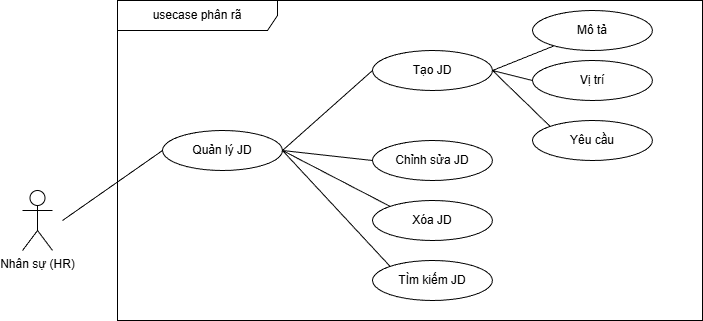

The diagram above was exported from draw.io. Its source (the exported page's mxGraphModel, read from the mxfile embedded in the PNG):
<mxGraphModel dx="1127" dy="825" grid="1" gridSize="10" guides="1" tooltips="1" connect="1" arrows="1" fold="1" page="1" pageScale="1" pageWidth="850" pageHeight="1100" math="0" shadow="0">
  <root>
    <mxCell id="0" />
    <mxCell id="1" parent="0" />
    <mxCell id="2" value="usecase phân rã" style="shape=umlFrame;whiteSpace=wrap;html=1;pointerEvents=0;recursiveResize=0;container=1;collapsible=0;width=160;" parent="1" vertex="1">
      <mxGeometry x="185" y="100" width="585" height="320" as="geometry" />
    </mxCell>
    <mxCell id="3" value="Quản lý JD" style="ellipse;whiteSpace=wrap;html=1;" parent="2" vertex="1">
      <mxGeometry x="45" y="130" width="120" height="40" as="geometry" />
    </mxCell>
    <mxCell id="4" value="Chỉnh sửa JD" style="ellipse;whiteSpace=wrap;html=1;" parent="2" vertex="1">
      <mxGeometry x="255" y="140" width="120" height="40" as="geometry" />
    </mxCell>
    <mxCell id="5" value="" style="endArrow=none;startArrow=none;endFill=0;startFill=0;endSize=8;html=1;verticalAlign=bottom;labelBackgroundColor=none;strokeWidth=1;entryX=0;entryY=0.5;entryDx=0;entryDy=0;exitX=1;exitY=0.5;exitDx=0;exitDy=0;" parent="2" source="3" edge="1" target="8">
      <mxGeometry width="160" relative="1" as="geometry">
        <mxPoint x="-65" y="120" as="sourcePoint" />
        <mxPoint x="242.57359312880726" y="84.14213562373084" as="targetPoint" />
      </mxGeometry>
    </mxCell>
    <mxCell id="6" value="" style="endArrow=none;startArrow=none;endFill=0;startFill=0;endSize=8;html=1;verticalAlign=bottom;labelBackgroundColor=none;strokeWidth=1;entryX=0;entryY=0.5;entryDx=0;entryDy=0;exitX=1;exitY=0.5;exitDx=0;exitDy=0;" parent="2" source="3" target="4" edge="1">
      <mxGeometry width="160" relative="1" as="geometry">
        <mxPoint x="-55" y="130" as="sourcePoint" />
        <mxPoint x="75" y="130" as="targetPoint" />
      </mxGeometry>
    </mxCell>
    <mxCell id="7" value="Mô tả" style="ellipse;whiteSpace=wrap;html=1;" parent="2" vertex="1">
      <mxGeometry x="415" y="10" width="120" height="40" as="geometry" />
    </mxCell>
    <mxCell id="8" value="Tạo JD" style="ellipse;whiteSpace=wrap;html=1;" parent="2" vertex="1">
      <mxGeometry x="255" y="50" width="120" height="40" as="geometry" />
    </mxCell>
    <mxCell id="9" value="Vị trí" style="ellipse;whiteSpace=wrap;html=1;" parent="2" vertex="1">
      <mxGeometry x="415" y="60" width="120" height="40" as="geometry" />
    </mxCell>
    <mxCell id="10" value="Xóa JD" style="ellipse;whiteSpace=wrap;html=1;" parent="2" vertex="1">
      <mxGeometry x="255" y="200" width="120" height="40" as="geometry" />
    </mxCell>
    <mxCell id="11" value="TÌm kiếm JD" style="ellipse;whiteSpace=wrap;html=1;" parent="2" vertex="1">
      <mxGeometry x="255" y="260" width="120" height="40" as="geometry" />
    </mxCell>
    <mxCell id="12" value="Yêu cầu" style="ellipse;whiteSpace=wrap;html=1;" parent="2" vertex="1">
      <mxGeometry x="415" y="120" width="120" height="40" as="geometry" />
    </mxCell>
    <mxCell id="13" value="" style="endArrow=none;startArrow=none;endFill=0;startFill=0;endSize=8;html=1;verticalAlign=bottom;labelBackgroundColor=none;strokeWidth=1;exitX=1;exitY=0.5;exitDx=0;exitDy=0;entryX=0;entryY=0;entryDx=0;entryDy=0;" parent="2" source="3" target="10" edge="1">
      <mxGeometry width="160" relative="1" as="geometry">
        <mxPoint x="175" y="160" as="sourcePoint" />
        <mxPoint x="285" y="160" as="targetPoint" />
      </mxGeometry>
    </mxCell>
    <mxCell id="14" value="" style="endArrow=none;startArrow=none;endFill=0;startFill=0;endSize=8;html=1;verticalAlign=bottom;labelBackgroundColor=none;strokeWidth=1;exitX=1;exitY=0.5;exitDx=0;exitDy=0;" parent="2" source="8" target="7" edge="1">
      <mxGeometry width="160" relative="1" as="geometry">
        <mxPoint x="175" y="160" as="sourcePoint" />
        <mxPoint x="285" y="160" as="targetPoint" />
      </mxGeometry>
    </mxCell>
    <mxCell id="15" value="" style="endArrow=none;startArrow=none;endFill=0;startFill=0;endSize=8;html=1;verticalAlign=bottom;labelBackgroundColor=none;strokeWidth=1;exitX=1;exitY=0.5;exitDx=0;exitDy=0;entryX=0;entryY=0;entryDx=0;entryDy=0;" parent="2" source="8" target="12" edge="1">
      <mxGeometry width="160" relative="1" as="geometry">
        <mxPoint x="375" y="100" as="sourcePoint" />
        <mxPoint x="405" y="60" as="targetPoint" />
      </mxGeometry>
    </mxCell>
    <mxCell id="19" value="" style="endArrow=none;startArrow=none;endFill=0;startFill=0;endSize=8;html=1;verticalAlign=bottom;labelBackgroundColor=none;strokeWidth=1;entryX=0;entryY=0.5;entryDx=0;entryDy=0;exitX=1;exitY=0.5;exitDx=0;exitDy=0;" parent="2" target="9" edge="1" source="8">
      <mxGeometry width="160" relative="1" as="geometry">
        <mxPoint x="355" y="80" as="sourcePoint" />
        <mxPoint x="395" y="60" as="targetPoint" />
      </mxGeometry>
    </mxCell>
    <mxCell id="16" value="Nhân sự (HR)" style="shape=umlActor;verticalLabelPosition=bottom;verticalAlign=top;html=1;" parent="1" vertex="1">
      <mxGeometry x="90" y="290" width="30" height="60" as="geometry" />
    </mxCell>
    <mxCell id="17" value="" style="endArrow=none;startArrow=none;endFill=0;startFill=0;endSize=8;html=1;verticalAlign=bottom;labelBackgroundColor=none;strokeWidth=1;entryX=0;entryY=0.5;entryDx=0;entryDy=0;" parent="1" target="3" edge="1">
      <mxGeometry width="160" relative="1" as="geometry">
        <mxPoint x="130" y="320" as="sourcePoint" />
        <mxPoint x="240" y="280" as="targetPoint" />
      </mxGeometry>
    </mxCell>
    <mxCell id="18" value="" style="endArrow=none;startArrow=none;endFill=0;startFill=0;endSize=8;html=1;verticalAlign=bottom;labelBackgroundColor=none;strokeWidth=1;entryX=0;entryY=0;entryDx=0;entryDy=0;" parent="1" target="11" edge="1">
      <mxGeometry width="160" relative="1" as="geometry">
        <mxPoint x="350" y="250" as="sourcePoint" />
        <mxPoint x="480" y="280" as="targetPoint" />
      </mxGeometry>
    </mxCell>
  </root>
</mxGraphModel>